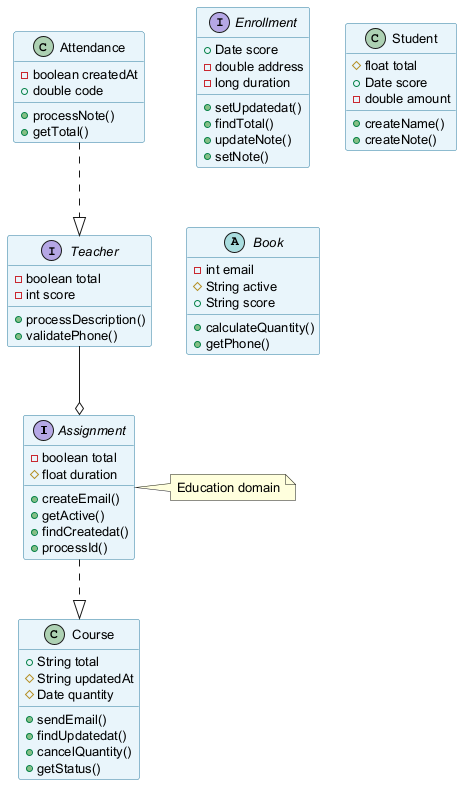

The diagram above was rendered by PlantUML. Its source (embedded in the PNG):
@startuml
skinparam backgroundColor #FFFFFF
skinparam classBackgroundColor #E8F4FA
skinparam classBorderColor #2C7DA0
skinparam defaultFontSize 13
interface Assignment {
  -boolean total
  #float duration
  +createEmail()
  +getActive()
  +findCreatedat()
  +processId()
}
interface Enrollment {
  +Date score
  -double address
  -long duration
  +setUpdatedat()
  +findTotal()
  +updateNote()
  +setNote()
}
interface Teacher {
  -boolean total
  -int score
  +processDescription()
  +validatePhone()
}
class Course {
  +String total
  #String updatedAt
  #Date quantity
  +sendEmail()
  +findUpdatedat()
  +cancelQuantity()
  +getStatus()
}
class Attendance {
  -boolean createdAt
  +double code
  +processNote()
  +getTotal()
}
class Student {
  #float total
  +Date score
  -double amount
  +createName()
  +createNote()
}
abstract class Book {
  -int email
  #String active
  +String score
  +calculateQuantity()
  +getPhone()
}
Assignment ..|> Course
Teacher --o Assignment
Attendance ..|> Teacher
note right of Assignment : Education domain
@enduml